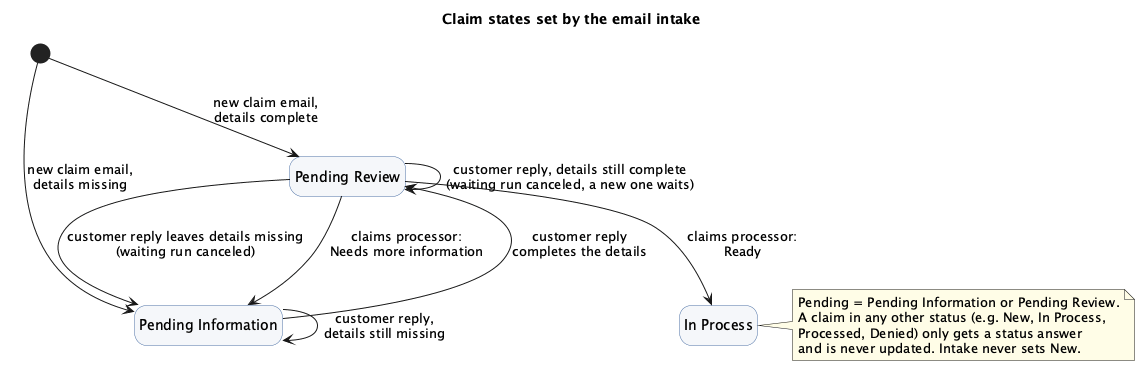

The diagram above was rendered by PlantUML. Its source (embedded in the PNG):
@startuml
' Claim states set by the email intake. Keep in sync with docs/design/email-claim-intake.md (Claim states).
skinparam backgroundColor white
skinparam StateBackgroundColor #F5F7FA
skinparam StateBorderColor #4A6FA5
skinparam NoteBackgroundColor #FFFDE7
hide empty description

title Claim states set by the email intake

state "Pending Information" as PI
state "Pending Review" as PR
state "In Process" as IP

[*] --> PI : new claim email,\ndetails missing
[*] --> PR : new claim email,\ndetails complete

PI --> PI : customer reply,\ndetails still missing
PI --> PR : customer reply\ncompletes the details

PR --> PR : customer reply, details still complete\n(waiting run canceled, a new one waits)
PR --> PI : customer reply leaves details missing\n(waiting run canceled)
PR --> PI : claims processor:\nNeeds more information
PR --> IP : claims processor:\nReady

note right of IP
  Pending = Pending Information or Pending Review.
  A claim in any other status (e.g. New, In Process,
  Processed, Denied) only gets a status answer
  and is never updated. Intake never sets New.
end note
@enduml